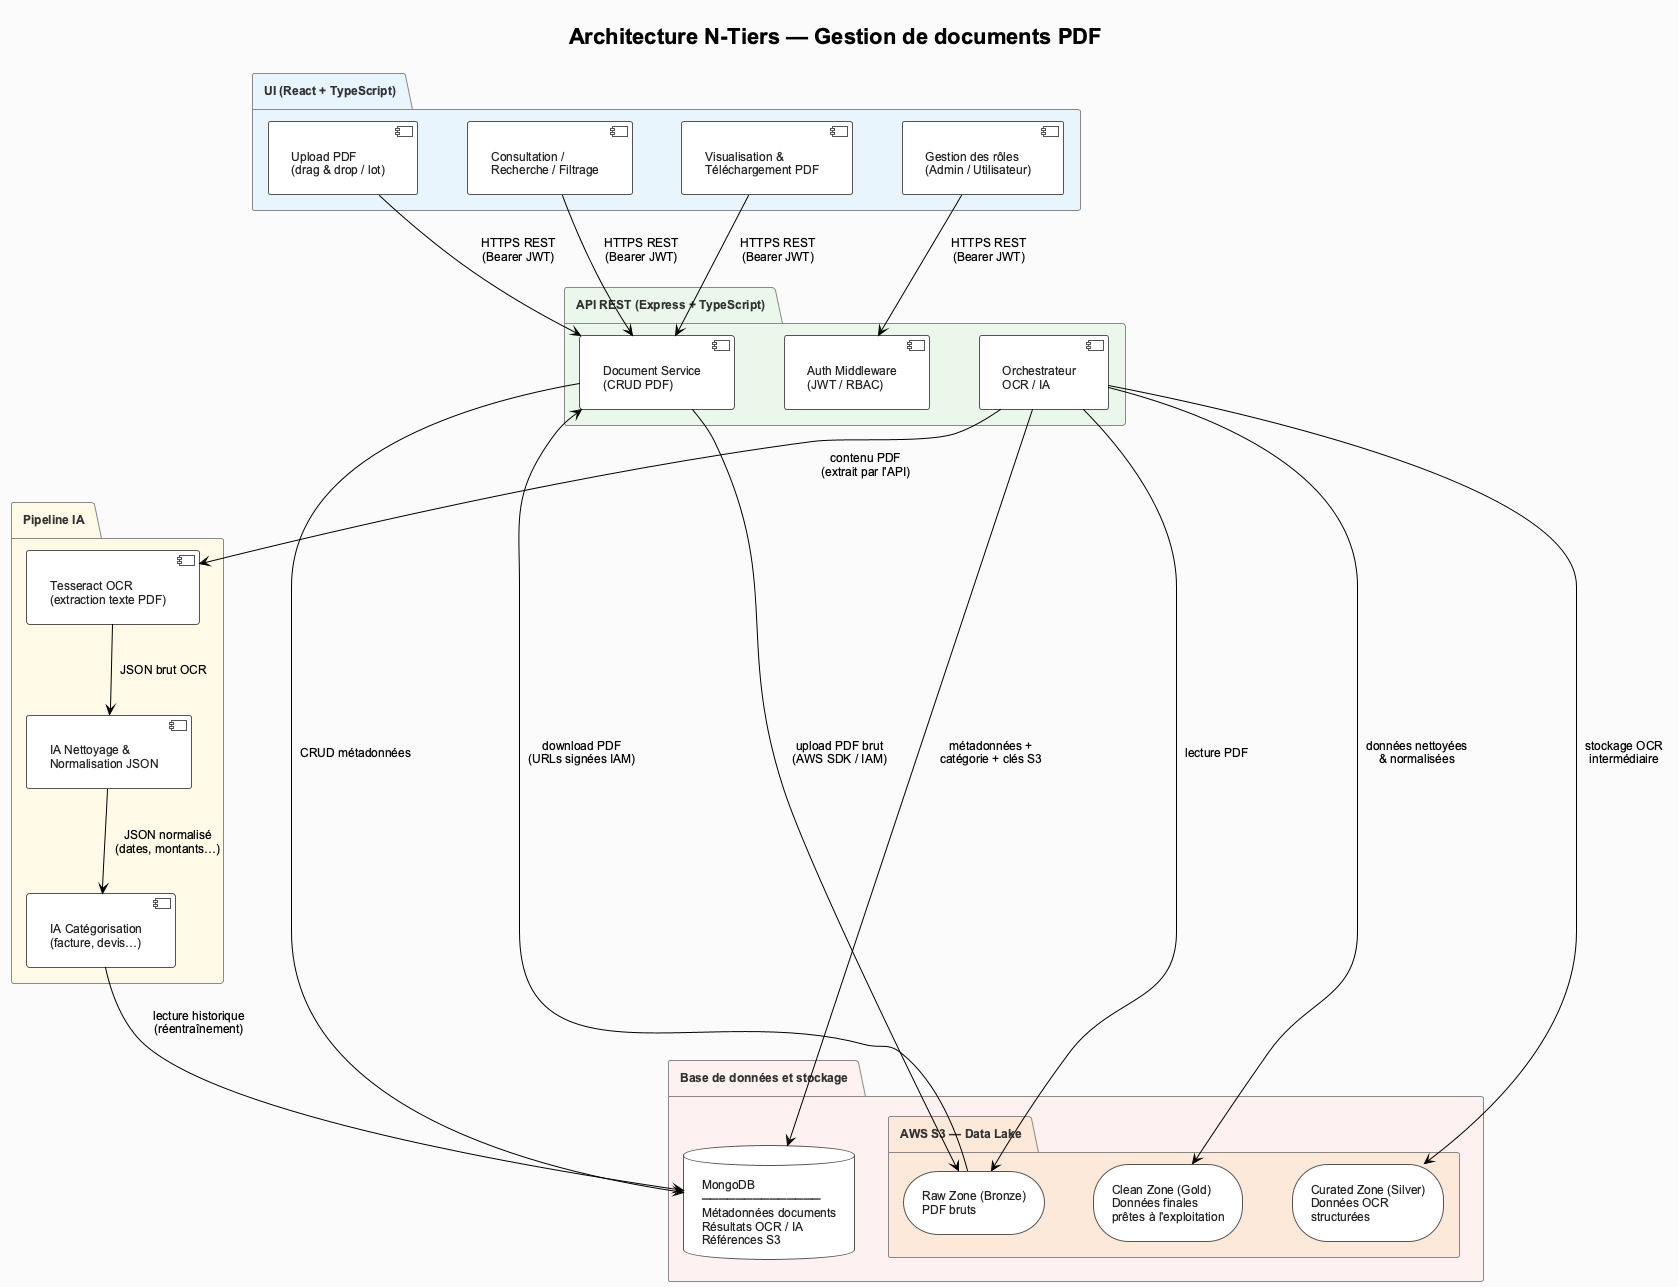

The diagram above was rendered by PlantUML. Its source (embedded in the PNG):
@startuml architecture-n-tiers
!theme plain
skinparam backgroundColor #FAFAFA
skinparam defaultFontName Arial
skinparam defaultFontSize 12
skinparam padding 8
skinparam nodesep 50
skinparam ranksep 60

skinparam component {
    BorderColor #555
    FontColor #222
    BackgroundColor White
}
skinparam database {
    BorderColor #555
    FontColor #222
    BackgroundColor White
}
skinparam storage {
    BorderColor #555
    FontColor #222
    BackgroundColor White
}
skinparam package {
    BorderColor #888
    FontColor #333
    FontStyle bold
}

title Architecture N-Tiers — Gestion de documents PDF

' ─────────────────────────────────────────
' TIER 1 : Présentation
' ─────────────────────────────────────────
package "UI (React + TypeScript)" #E8F4FD {
    component "Upload PDF\n(drag & drop / lot)" as Upload
    component "Consultation /\nRecherche / Filtrage" as Consult
    component "Visualisation &\nTéléchargement PDF" as View
    component "Gestion des rôles\n(Admin / Utilisateur)" as RoleUI
}

' ─────────────────────────────────────────
' TIER 2 : API / Logique métier
' ─────────────────────────────────────────
package "API REST (Express + TypeScript)" #EAF7EA {
    component "Auth Middleware\n(JWT / RBAC)" as Auth
    component "Document Service\n(CRUD PDF)" as DocService
    component "Orchestrateur\nOCR / IA" as Orchestrator
}

' ─────────────────────────────────────────
' TIER 3 : Services spécialisés
' ─────────────────────────────────────────
package "Pipeline IA" #FEF9E7 {
    component "Tesseract OCR\n(extraction texte PDF)" as OCR
    component "IA Nettoyage &\nNormalisation JSON" as AICleaning
    component "IA Catégorisation\n(facture, devis…)" as AICateg
}

' ─────────────────────────────────────────
' TIER 4 : Données & Stockage
' ─────────────────────────────────────────
package "Base de données et stockage" #FDF0F0 {
    database "MongoDB\n──────────────\nMétadonnées documents\nRésultats OCR / IA\nRéférences S3" as Mongo

    package "AWS S3 — Data Lake" #FDE8D8 {
        storage "Raw Zone (Bronze)\nPDF bruts" as S3Raw
        storage "Curated Zone (Silver)\nDonnées OCR\nstructurées" as S3Silver
        storage "Clean Zone (Gold)\nDonnées finales\nprêtes à l'exploitation" as S3Gold
    }
}

' ─────────────────────────────────────────
' Layout hints (flèches cachées)
' ─────────────────────────────────────────
Upload   -[hidden]r-> Consult
Consult  -[hidden]r-> View
View     -[hidden]r-> RoleUI

Auth -[hidden]r-> DocService
DocService -[hidden]r-> Orchestrator

OCR -[hidden]r-> AICleaning
AICleaning -[hidden]r-> AICateg

S3Raw -[hidden]r-> S3Silver
S3Silver -[hidden]r-> S3Gold

' ─────────────────────────────────────────
' Relations fonctionnelles
' ─────────────────────────────────────────

' Tier 1 → Tier 2
Upload    --> DocService  : HTTPS REST\n(Bearer JWT)
Consult   --> DocService  : HTTPS REST\n(Bearer JWT)
View      --> DocService  : HTTPS REST\n(Bearer JWT)
RoleUI    --> Auth        : HTTPS REST\n(Bearer JWT)

' Tier 2 → Tier 4 (upload & création)
DocService --> S3Raw      : upload PDF brut\n(AWS SDK / IAM)
DocService --> Mongo      : CRUD métadonnées
DocService <-- S3Raw      : download PDF\n(URLs signées IAM)

' Tier 2 → Tier 3 (pipeline OCR/IA)
Orchestrator --> OCR       : contenu PDF\n(extrait par l'API)
Orchestrator --> S3Raw     : lecture PDF 
OCR          --> AICleaning : JSON brut OCR
AICleaning   --> AICateg   : JSON normalisé\n(dates, montants…)

' Tier 3 → Tier 4 (stockage résultats)
Orchestrator --> S3Silver  : stockage OCR\nintermédiaire
Orchestrator --> S3Gold    : données nettoyées\n& normalisées
Orchestrator --> Mongo     : métadonnées +\ncatégorie + clés S3

' Réentraînement modèle
AICateg --> Mongo          : lecture historique\n(réentraînement)

@enduml